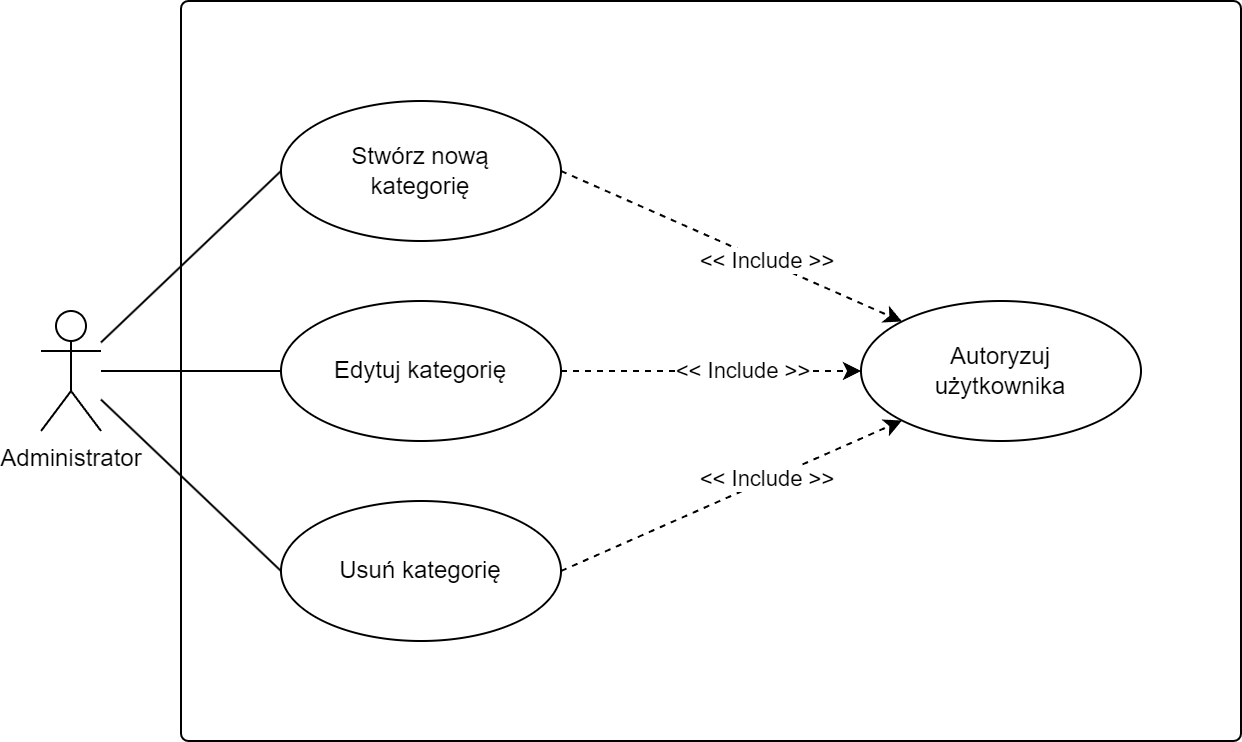

The diagram above was exported from draw.io. Its source (the exported page's mxGraphModel, read from the mxfile embedded in the PNG):
<mxGraphModel dx="1418" dy="838" grid="1" gridSize="10" guides="1" tooltips="1" connect="1" arrows="1" fold="1" page="1" pageScale="1" pageWidth="827" pageHeight="1169" math="0" shadow="0">
  <root>
    <mxCell id="0" />
    <mxCell id="1" parent="0" />
    <mxCell id="8wX3GgaWEsfR8BN0y7BQ-1" value="" style="rounded=1;whiteSpace=wrap;html=1;arcSize=1;shadow=0;strokeColor=default;gradientColor=none;" parent="1" vertex="1">
      <mxGeometry x="220" y="250" width="530" height="370" as="geometry" />
    </mxCell>
    <mxCell id="8wX3GgaWEsfR8BN0y7BQ-3" style="edgeStyle=none;rounded=0;orthogonalLoop=1;jettySize=auto;html=1;entryX=0;entryY=0.5;entryDx=0;entryDy=0;endArrow=none;endFill=0;" parent="1" source="8wX3GgaWEsfR8BN0y7BQ-6" target="8wX3GgaWEsfR8BN0y7BQ-11" edge="1">
      <mxGeometry relative="1" as="geometry" />
    </mxCell>
    <mxCell id="8wX3GgaWEsfR8BN0y7BQ-4" style="edgeStyle=none;rounded=0;orthogonalLoop=1;jettySize=auto;html=1;entryX=0;entryY=0.5;entryDx=0;entryDy=0;endArrow=none;endFill=0;" parent="1" source="8wX3GgaWEsfR8BN0y7BQ-6" target="8wX3GgaWEsfR8BN0y7BQ-12" edge="1">
      <mxGeometry relative="1" as="geometry" />
    </mxCell>
    <mxCell id="8wX3GgaWEsfR8BN0y7BQ-5" style="rounded=0;orthogonalLoop=1;jettySize=auto;html=1;entryX=0;entryY=0.5;entryDx=0;entryDy=0;endArrow=none;endFill=0;" parent="1" source="8wX3GgaWEsfR8BN0y7BQ-6" target="8wX3GgaWEsfR8BN0y7BQ-17" edge="1">
      <mxGeometry relative="1" as="geometry" />
    </mxCell>
    <mxCell id="8wX3GgaWEsfR8BN0y7BQ-6" value="Administrator" style="shape=umlActor;verticalLabelPosition=bottom;verticalAlign=top;html=1;" parent="1" vertex="1">
      <mxGeometry x="150" y="405" width="30" height="60" as="geometry" />
    </mxCell>
    <mxCell id="8wX3GgaWEsfR8BN0y7BQ-7" value="Autoryzuj&lt;br&gt;użytkownika" style="ellipse;whiteSpace=wrap;html=1;" parent="1" vertex="1">
      <mxGeometry x="560" y="400" width="140" height="70" as="geometry" />
    </mxCell>
    <mxCell id="8wX3GgaWEsfR8BN0y7BQ-11" value="Edytuj kategorię" style="ellipse;whiteSpace=wrap;html=1;" parent="1" vertex="1">
      <mxGeometry x="270" y="400" width="140" height="70" as="geometry" />
    </mxCell>
    <mxCell id="8wX3GgaWEsfR8BN0y7BQ-12" value="Usuń kategorię" style="ellipse;whiteSpace=wrap;html=1;" parent="1" vertex="1">
      <mxGeometry x="270" y="500" width="140" height="70" as="geometry" />
    </mxCell>
    <mxCell id="8wX3GgaWEsfR8BN0y7BQ-13" style="edgeStyle=none;rounded=0;orthogonalLoop=1;jettySize=auto;html=1;exitX=1;exitY=0.5;exitDx=0;exitDy=0;entryX=0;entryY=0.5;entryDx=0;entryDy=0;endArrow=classic;endFill=1;dashed=1;labelBorderColor=none;" parent="1" source="8wX3GgaWEsfR8BN0y7BQ-11" target="8wX3GgaWEsfR8BN0y7BQ-7" edge="1">
      <mxGeometry relative="1" as="geometry">
        <mxPoint x="423.9999999999975" y="305" as="sourcePoint" />
        <mxPoint x="590.0000000000005" y="480" as="targetPoint" />
      </mxGeometry>
    </mxCell>
    <mxCell id="8wX3GgaWEsfR8BN0y7BQ-14" value="&amp;lt;&amp;lt; Include &amp;gt;&amp;gt;" style="edgeLabel;html=1;align=center;verticalAlign=middle;resizable=0;points=[];" parent="8wX3GgaWEsfR8BN0y7BQ-13" vertex="1" connectable="0">
      <mxGeometry x="0.2026" y="1" relative="1" as="geometry">
        <mxPoint as="offset" />
      </mxGeometry>
    </mxCell>
    <mxCell id="8wX3GgaWEsfR8BN0y7BQ-15" style="edgeStyle=none;rounded=0;orthogonalLoop=1;jettySize=auto;html=1;exitX=1;exitY=0.5;exitDx=0;exitDy=0;entryX=0;entryY=1;entryDx=0;entryDy=0;endArrow=classic;endFill=1;dashed=1;labelBorderColor=none;" parent="1" source="8wX3GgaWEsfR8BN0y7BQ-12" target="8wX3GgaWEsfR8BN0y7BQ-7" edge="1">
      <mxGeometry relative="1" as="geometry">
        <mxPoint x="423.9999999999975" y="345" as="sourcePoint" />
        <mxPoint x="590.0000000000005" y="450" as="targetPoint" />
      </mxGeometry>
    </mxCell>
    <mxCell id="8wX3GgaWEsfR8BN0y7BQ-16" value="&amp;lt;&amp;lt; Include &amp;gt;&amp;gt;" style="edgeLabel;html=1;align=center;verticalAlign=middle;resizable=0;points=[];" parent="8wX3GgaWEsfR8BN0y7BQ-15" vertex="1" connectable="0">
      <mxGeometry x="0.2026" y="1" relative="1" as="geometry">
        <mxPoint as="offset" />
      </mxGeometry>
    </mxCell>
    <mxCell id="8wX3GgaWEsfR8BN0y7BQ-17" value="Stwórz nową&lt;br&gt;kategorię" style="ellipse;whiteSpace=wrap;html=1;" parent="1" vertex="1">
      <mxGeometry x="270" y="300" width="140" height="70" as="geometry" />
    </mxCell>
    <mxCell id="8wX3GgaWEsfR8BN0y7BQ-18" style="edgeStyle=none;rounded=0;orthogonalLoop=1;jettySize=auto;html=1;exitX=1;exitY=0.5;exitDx=0;exitDy=0;entryX=0;entryY=0;entryDx=0;entryDy=0;endArrow=classic;endFill=1;dashed=1;labelBorderColor=none;" parent="1" source="8wX3GgaWEsfR8BN0y7BQ-17" target="8wX3GgaWEsfR8BN0y7BQ-7" edge="1">
      <mxGeometry relative="1" as="geometry">
        <mxPoint x="420.00000000000114" y="345" as="sourcePoint" />
        <mxPoint x="640" y="410" as="targetPoint" />
      </mxGeometry>
    </mxCell>
    <mxCell id="8wX3GgaWEsfR8BN0y7BQ-19" value="&amp;lt;&amp;lt; Include &amp;gt;&amp;gt;" style="edgeLabel;html=1;align=center;verticalAlign=middle;resizable=0;points=[];" parent="8wX3GgaWEsfR8BN0y7BQ-18" vertex="1" connectable="0">
      <mxGeometry x="0.2026" y="1" relative="1" as="geometry">
        <mxPoint as="offset" />
      </mxGeometry>
    </mxCell>
  </root>
</mxGraphModel>